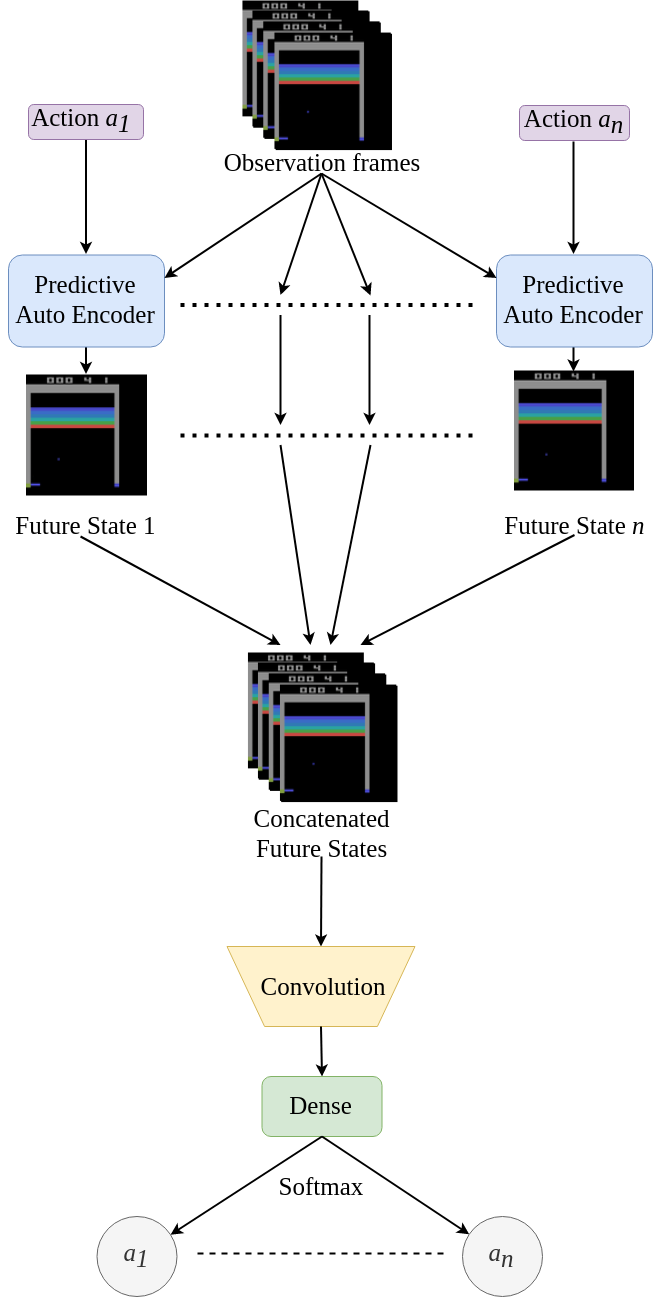

The diagram above was exported from draw.io. Its source (the exported page's mxGraphModel, read from the mxfile embedded in the PNG):
<mxGraphModel dx="3520" dy="1845" grid="1" gridSize="10" guides="1" tooltips="1" connect="1" arrows="1" fold="1" page="1" pageScale="1" pageWidth="850" pageHeight="1100" math="0" shadow="0">
  <root>
    <mxCell id="0" />
    <mxCell id="1" parent="0" />
    <mxCell id="2" style="edgeStyle=orthogonalEdgeStyle;rounded=0;orthogonalLoop=1;jettySize=auto;html=1;exitX=0.5;exitY=1;exitDx=0;exitDy=0;entryX=0.5;entryY=0;entryDx=0;entryDy=0;fontSize=25;strokeWidth=2;fontFamily=Tahoma;" edge="1" source="3" target="20" parent="1">
      <mxGeometry relative="1" as="geometry" />
    </mxCell>
    <mxCell id="3" value="Predictive&lt;br style=&quot;font-size: 25px;&quot;&gt;Auto Encoder" style="rounded=1;whiteSpace=wrap;html=1;fillColor=#dae8fc;fontSize=25;strokeColor=#6c8ebf;fontFamily=Tahoma;" vertex="1" parent="1">
      <mxGeometry x="545" y="878.5" width="156" height="92" as="geometry" />
    </mxCell>
    <mxCell id="4" style="edgeStyle=orthogonalEdgeStyle;rounded=0;orthogonalLoop=1;jettySize=auto;html=1;exitX=0.5;exitY=1;exitDx=0;exitDy=0;entryX=0.5;entryY=0;entryDx=0;entryDy=0;fontSize=25;strokeWidth=2;fontFamily=Tahoma;" edge="1" source="5" target="21" parent="1">
      <mxGeometry relative="1" as="geometry" />
    </mxCell>
    <mxCell id="5" value="Predictive&lt;br style=&quot;font-size: 25px;&quot;&gt;Auto Encoder" style="rounded=1;whiteSpace=wrap;html=1;fillColor=#dae8fc;fontSize=25;strokeColor=#6c8ebf;fontFamily=Tahoma;" vertex="1" parent="1">
      <mxGeometry x="1033" y="878.5" width="156" height="92" as="geometry" />
    </mxCell>
    <mxCell id="6" value="" style="group;fontFamily=Tahoma;fontSize=25;" vertex="1" connectable="0" parent="1">
      <mxGeometry x="701" y="624.5" width="332" height="179" as="geometry" />
    </mxCell>
    <mxCell id="7" value="" style="group;fontFamily=Tahoma;fontSize=25;" vertex="1" connectable="0" parent="6">
      <mxGeometry width="300" height="179" as="geometry" />
    </mxCell>
    <mxCell id="8" value="" style="shape=image;verticalLabelPosition=bottom;labelBackgroundColor=#ffffff;verticalAlign=top;aspect=fixed;imageAspect=0;image=data:image/png,(base64 omitted: 2436 chars);fontSize=25;fontFamily=Tahoma;" vertex="1" parent="7">
      <mxGeometry x="78.45344827586207" width="115.87734241908008" height="115.87734241908008" as="geometry" />
    </mxCell>
    <mxCell id="9" value="" style="shape=image;verticalLabelPosition=bottom;labelBackgroundColor=#ffffff;verticalAlign=top;aspect=fixed;imageAspect=0;image=data:image/png,(base64 omitted: 2436 chars);fontSize=25;fontFamily=Tahoma;" vertex="1" parent="7">
      <mxGeometry x="89.26243621462811" y="10.88064542526204" width="116.33009232051062" height="116.33009232051062" as="geometry" />
    </mxCell>
    <mxCell id="10" value="" style="shape=image;verticalLabelPosition=bottom;labelBackgroundColor=#ffffff;verticalAlign=top;aspect=fixed;imageAspect=0;image=data:image/png,(base64 omitted: 2436 chars);fontSize=25;fontFamily=Tahoma;" vertex="1" parent="7">
      <mxGeometry x="100.46349543837947" y="22.06623122531113" width="116.33009232051062" height="116.33009232051062" as="geometry" />
    </mxCell>
    <mxCell id="11" value="" style="shape=image;verticalLabelPosition=bottom;labelBackgroundColor=#ffffff;verticalAlign=top;aspect=fixed;imageAspect=0;image=data:image/png,(base64 omitted: 2436 chars);fontSize=25;fontFamily=Tahoma;" vertex="1" parent="7">
      <mxGeometry x="111.66455466213083" y="33.251817025360225" width="116.33009232051062" height="116.33009232051062" as="geometry" />
    </mxCell>
    <mxCell id="12" value="&lt;font style=&quot;font-size: 25px;&quot;&gt;Observation frames&lt;br style=&quot;font-size: 25px;&quot;&gt;&lt;/font&gt;" style="text;html=1;strokeColor=none;fillColor=none;align=center;verticalAlign=middle;whiteSpace=wrap;rounded=0;fontSize=25;fontFamily=Tahoma;" vertex="1" parent="6">
      <mxGeometry x="7" y="149.5" width="300" height="23" as="geometry" />
    </mxCell>
    <mxCell id="13" style="edgeStyle=orthogonalEdgeStyle;rounded=0;orthogonalLoop=1;jettySize=auto;html=1;exitX=0.5;exitY=1;exitDx=0;exitDy=0;entryX=0.5;entryY=0;entryDx=0;entryDy=0;fontSize=25;strokeWidth=2;fontFamily=Tahoma;" edge="1" source="14" target="3" parent="1">
      <mxGeometry relative="1" as="geometry" />
    </mxCell>
    <mxCell id="14" value="&lt;font style=&quot;font-size: 25px;&quot;&gt;Action &lt;i style=&quot;font-size: 25px;&quot;&gt;a&lt;sub style=&quot;font-size: 25px;&quot;&gt;1&lt;/sub&gt;&lt;/i&gt;&amp;nbsp;&lt;/font&gt;" style="rounded=1;whiteSpace=wrap;html=1;fillColor=#e1d5e7;strokeColor=#9673a6;fontSize=25;fontFamily=Tahoma;align=center;" vertex="1" parent="1">
      <mxGeometry x="565" y="728" width="115" height="35" as="geometry" />
    </mxCell>
    <mxCell id="15" style="edgeStyle=orthogonalEdgeStyle;rounded=0;orthogonalLoop=1;jettySize=auto;html=1;exitX=0.5;exitY=1;exitDx=0;exitDy=0;entryX=0.5;entryY=0;entryDx=0;entryDy=0;fontSize=25;strokeWidth=2;fontFamily=Tahoma;" edge="1" source="16" target="5" parent="1">
      <mxGeometry relative="1" as="geometry" />
    </mxCell>
    <mxCell id="16" value="&lt;font style=&quot;font-size: 25px;&quot;&gt;Action &lt;i style=&quot;font-size: 25px;&quot;&gt;a&lt;sub style=&quot;font-size: 25px;&quot;&gt;n&lt;/sub&gt;&lt;/i&gt;&lt;/font&gt;" style="rounded=1;whiteSpace=wrap;html=1;fillColor=#e1d5e7;strokeColor=#9673a6;fontSize=25;fontFamily=Tahoma;" vertex="1" parent="1">
      <mxGeometry x="1056" y="729" width="110" height="35" as="geometry" />
    </mxCell>
    <mxCell id="17" value="" style="endArrow=none;html=1;fontSize=25;strokeWidth=4;dashed=1;dashPattern=1 2;fontFamily=Tahoma;" edge="1" parent="1">
      <mxGeometry width="50" height="50" relative="1" as="geometry">
        <mxPoint x="717" y="928.5" as="sourcePoint" />
        <mxPoint x="1017" y="928.5" as="targetPoint" />
      </mxGeometry>
    </mxCell>
    <mxCell id="18" value="" style="endArrow=classic;html=1;fontSize=25;entryX=1;entryY=0.25;entryDx=0;entryDy=0;strokeWidth=2;exitX=0.5;exitY=1;exitDx=0;exitDy=0;fontFamily=Tahoma;" edge="1" source="12" target="3" parent="1">
      <mxGeometry width="50" height="50" relative="1" as="geometry">
        <mxPoint x="757" y="818.5" as="sourcePoint" />
        <mxPoint x="-3" y="988.5" as="targetPoint" />
      </mxGeometry>
    </mxCell>
    <mxCell id="19" value="" style="endArrow=classic;html=1;fontSize=25;entryX=0;entryY=0.25;entryDx=0;entryDy=0;strokeWidth=2;exitX=0.5;exitY=1;exitDx=0;exitDy=0;fontFamily=Tahoma;" edge="1" source="12" target="5" parent="1">
      <mxGeometry width="50" height="50" relative="1" as="geometry">
        <mxPoint x="947" y="818.5" as="sourcePoint" />
        <mxPoint x="-3" y="988.5" as="targetPoint" />
      </mxGeometry>
    </mxCell>
    <mxCell id="20" value="" style="shape=image;verticalLabelPosition=bottom;labelBackgroundColor=#ffffff;verticalAlign=top;aspect=fixed;imageAspect=0;image=data:image/png,(base64 omitted: 2444 chars);fontSize=25;fontFamily=Tahoma;" vertex="1" parent="1">
      <mxGeometry x="563" y="998.5" width="121" height="121" as="geometry" />
    </mxCell>
    <mxCell id="21" value="" style="shape=image;verticalLabelPosition=bottom;labelBackgroundColor=#ffffff;verticalAlign=top;aspect=fixed;imageAspect=0;image=data:image/png,(base64 omitted: 2444 chars);fontSize=25;fontFamily=Tahoma;" vertex="1" parent="1">
      <mxGeometry x="1051" y="994.5" width="120" height="120" as="geometry" />
    </mxCell>
    <mxCell id="22" value="" style="endArrow=none;html=1;fontSize=25;strokeWidth=4;dashed=1;dashPattern=1 2;fontFamily=Tahoma;" edge="1" parent="1">
      <mxGeometry width="50" height="50" relative="1" as="geometry">
        <mxPoint x="717" y="1059" as="sourcePoint" />
        <mxPoint x="1017" y="1059" as="targetPoint" />
      </mxGeometry>
    </mxCell>
    <mxCell id="23" value="Future State 1" style="text;html=1;strokeColor=none;fillColor=none;align=center;verticalAlign=middle;whiteSpace=wrap;rounded=0;fontSize=25;fontFamily=Tahoma;" vertex="1" parent="1">
      <mxGeometry x="537" y="1138.5" width="171" height="20" as="geometry" />
    </mxCell>
    <mxCell id="24" value="Future State &lt;i style=&quot;font-size: 25px;&quot;&gt;n&lt;/i&gt;" style="text;html=1;strokeColor=none;fillColor=none;align=center;verticalAlign=middle;whiteSpace=wrap;rounded=0;fontSize=25;fontFamily=Tahoma;" vertex="1" parent="1">
      <mxGeometry x="1025.5" y="1138.5" width="171" height="20" as="geometry" />
    </mxCell>
    <mxCell id="25" value="" style="endArrow=classic;html=1;strokeWidth=2;fontSize=25;fontFamily=Tahoma;" edge="1" parent="1">
      <mxGeometry width="50" height="50" relative="1" as="geometry">
        <mxPoint x="906" y="938.5" as="sourcePoint" />
        <mxPoint x="906" y="1048.5" as="targetPoint" />
      </mxGeometry>
    </mxCell>
    <mxCell id="26" value="" style="endArrow=classic;html=1;strokeWidth=2;fontSize=25;fontFamily=Tahoma;" edge="1" parent="1">
      <mxGeometry width="50" height="50" relative="1" as="geometry">
        <mxPoint x="817" y="938.5" as="sourcePoint" />
        <mxPoint x="817" y="1048.5" as="targetPoint" />
      </mxGeometry>
    </mxCell>
    <mxCell id="27" value="" style="endArrow=classic;html=1;strokeWidth=2;fontSize=25;exitX=0.5;exitY=1;exitDx=0;exitDy=0;fontFamily=Tahoma;" edge="1" source="12" parent="1">
      <mxGeometry width="50" height="50" relative="1" as="geometry">
        <mxPoint x="906" y="869" as="sourcePoint" />
        <mxPoint x="907" y="919" as="targetPoint" />
      </mxGeometry>
    </mxCell>
    <mxCell id="28" value="" style="endArrow=classic;html=1;strokeWidth=2;fontSize=25;exitX=0.5;exitY=1;exitDx=0;exitDy=0;fontFamily=Tahoma;" edge="1" source="12" parent="1">
      <mxGeometry width="50" height="50" relative="1" as="geometry">
        <mxPoint x="817" y="800" as="sourcePoint" />
        <mxPoint x="817" y="918.5" as="targetPoint" />
      </mxGeometry>
    </mxCell>
    <mxCell id="29" value="" style="endArrow=classic;html=1;strokeWidth=2;fontSize=25;fontFamily=Tahoma;" edge="1" parent="1">
      <mxGeometry width="50" height="50" relative="1" as="geometry">
        <mxPoint x="907" y="1068.5" as="sourcePoint" />
        <mxPoint x="867" y="1268.5" as="targetPoint" />
      </mxGeometry>
    </mxCell>
    <mxCell id="30" value="" style="endArrow=classic;html=1;strokeWidth=2;fontSize=25;fontFamily=Tahoma;" edge="1" parent="1">
      <mxGeometry width="50" height="50" relative="1" as="geometry">
        <mxPoint x="817" y="1068.5" as="sourcePoint" />
        <mxPoint x="847" y="1268.5" as="targetPoint" />
      </mxGeometry>
    </mxCell>
    <mxCell id="31" value="" style="endArrow=classic;html=1;strokeWidth=2;fontSize=25;exitX=0.468;exitY=1.075;exitDx=0;exitDy=0;exitPerimeter=0;fontFamily=Tahoma;" edge="1" source="23" parent="1">
      <mxGeometry width="50" height="50" relative="1" as="geometry">
        <mxPoint x="617" y="1168.5" as="sourcePoint" />
        <mxPoint x="817" y="1268.5" as="targetPoint" />
      </mxGeometry>
    </mxCell>
    <mxCell id="32" value="" style="endArrow=classic;html=1;strokeWidth=2;fontSize=25;exitX=0.5;exitY=1;exitDx=0;exitDy=0;fontFamily=Tahoma;" edge="1" source="24" parent="1">
      <mxGeometry width="50" height="50" relative="1" as="geometry">
        <mxPoint x="1127" y="1168.5" as="sourcePoint" />
        <mxPoint x="897" y="1268.5" as="targetPoint" />
      </mxGeometry>
    </mxCell>
    <mxCell id="33" value="" style="shape=image;verticalLabelPosition=bottom;labelBackgroundColor=#ffffff;verticalAlign=top;aspect=fixed;imageAspect=0;image=data:image/png,(base64 omitted: 2436 chars);fontSize=25;fontFamily=Tahoma;" vertex="1" parent="1">
      <mxGeometry x="789.4534482758621" y="634.5" width="115.87734241908008" height="115.87734241908008" as="geometry" />
    </mxCell>
    <mxCell id="34" value="" style="shape=image;verticalLabelPosition=bottom;labelBackgroundColor=#ffffff;verticalAlign=top;aspect=fixed;imageAspect=0;image=data:image/png,(base64 omitted: 2436 chars);fontSize=25;fontFamily=Tahoma;" vertex="1" parent="1">
      <mxGeometry x="800.2624362146281" y="645.3806454252621" width="116.33009232051062" height="116.33009232051062" as="geometry" />
    </mxCell>
    <mxCell id="35" value="" style="shape=image;verticalLabelPosition=bottom;labelBackgroundColor=#ffffff;verticalAlign=top;aspect=fixed;imageAspect=0;image=data:image/png,(base64 omitted: 2436 chars);fontSize=25;fontFamily=Tahoma;" vertex="1" parent="1">
      <mxGeometry x="811.4634954383795" y="656.5662312253112" width="116.33009232051062" height="116.33009232051062" as="geometry" />
    </mxCell>
    <mxCell id="36" value="" style="shape=image;verticalLabelPosition=bottom;labelBackgroundColor=#ffffff;verticalAlign=top;aspect=fixed;imageAspect=0;image=data:image/png,(base64 omitted: 2436 chars);fontSize=25;fontFamily=Tahoma;" vertex="1" parent="1">
      <mxGeometry x="784.9534482758621" y="1276.5" width="115.87734241908008" height="115.87734241908008" as="geometry" />
    </mxCell>
    <mxCell id="37" value="" style="shape=image;verticalLabelPosition=bottom;labelBackgroundColor=#ffffff;verticalAlign=top;aspect=fixed;imageAspect=0;image=data:image/png,(base64 omitted: 2436 chars);fontSize=25;fontFamily=Tahoma;" vertex="1" parent="1">
      <mxGeometry x="795.7624362146281" y="1287.3806454252622" width="116.33009232051062" height="116.33009232051062" as="geometry" />
    </mxCell>
    <mxCell id="38" value="" style="shape=image;verticalLabelPosition=bottom;labelBackgroundColor=#ffffff;verticalAlign=top;aspect=fixed;imageAspect=0;image=data:image/png,(base64 omitted: 2436 chars);fontSize=25;fontFamily=Tahoma;" vertex="1" parent="1">
      <mxGeometry x="806.9634954383795" y="1298.5662312253112" width="116.33009232051062" height="116.33009232051062" as="geometry" />
    </mxCell>
    <mxCell id="39" value="" style="shape=image;verticalLabelPosition=bottom;labelBackgroundColor=#ffffff;verticalAlign=top;aspect=fixed;imageAspect=0;image=data:image/png,(base64 omitted: 2436 chars);fontSize=25;fontFamily=Tahoma;" vertex="1" parent="1">
      <mxGeometry x="818.1645546621309" y="1309.7518170253602" width="116.33009232051062" height="116.33009232051062" as="geometry" />
    </mxCell>
    <mxCell id="40" value="" style="shape=image;verticalLabelPosition=bottom;labelBackgroundColor=#ffffff;verticalAlign=top;aspect=fixed;imageAspect=0;image=data:image/png,(base64 omitted: 2436 chars);fontSize=25;fontFamily=Tahoma;" vertex="1" parent="1">
      <mxGeometry x="794.9534482758621" y="1286.5" width="115.87734241908008" height="115.87734241908008" as="geometry" />
    </mxCell>
    <mxCell id="41" value="" style="shape=image;verticalLabelPosition=bottom;labelBackgroundColor=#ffffff;verticalAlign=top;aspect=fixed;imageAspect=0;image=data:image/png,(base64 omitted: 2436 chars);fontSize=25;fontFamily=Tahoma;" vertex="1" parent="1">
      <mxGeometry x="805.7624362146281" y="1297.3806454252622" width="116.33009232051062" height="116.33009232051062" as="geometry" />
    </mxCell>
    <mxCell id="42" value="" style="shape=image;verticalLabelPosition=bottom;labelBackgroundColor=#ffffff;verticalAlign=top;aspect=fixed;imageAspect=0;image=data:image/png,(base64 omitted: 2436 chars);fontSize=25;fontFamily=Tahoma;" vertex="1" parent="1">
      <mxGeometry x="816.9634954383795" y="1308.5662312253112" width="116.33009232051062" height="116.33009232051062" as="geometry" />
    </mxCell>
    <mxCell id="43" value="Concatenated Future States" style="text;html=1;strokeColor=none;fillColor=none;align=center;verticalAlign=middle;whiteSpace=wrap;rounded=0;fontSize=25;fontFamily=Tahoma;" vertex="1" parent="1">
      <mxGeometry x="772.5" y="1446.5" width="171" height="20" as="geometry" />
    </mxCell>
    <mxCell id="44" value="" style="endArrow=classic;html=1;strokeWidth=2;fontSize=25;entryX=0.5;entryY=1;entryDx=0;entryDy=0;fontFamily=Tahoma;" edge="1" target="45" parent="1">
      <mxGeometry width="50" height="50" relative="1" as="geometry">
        <mxPoint x="858" y="1480" as="sourcePoint" />
        <mxPoint x="860" y="1580" as="targetPoint" />
      </mxGeometry>
    </mxCell>
    <mxCell id="45" value="" style="shape=trapezoid;perimeter=trapezoidPerimeter;whiteSpace=wrap;html=1;fillColor=#fff2cc;fontSize=25;rotation=180;strokeColor=#d6b656;fontFamily=Tahoma;" vertex="1" parent="1">
      <mxGeometry x="763.5" y="1570" width="188" height="80" as="geometry" />
    </mxCell>
    <mxCell id="46" value="Convolution" style="text;html=1;strokeColor=none;fillColor=none;align=center;verticalAlign=middle;whiteSpace=wrap;rounded=0;fontSize=25;fontFamily=Tahoma;" vertex="1" parent="1">
      <mxGeometry x="839.5" y="1600" width="40" height="20" as="geometry" />
    </mxCell>
    <mxCell id="47" value="" style="endArrow=classic;html=1;strokeWidth=2;fontSize=25;exitX=0.5;exitY=0;exitDx=0;exitDy=0;entryX=0.5;entryY=0;entryDx=0;entryDy=0;fontFamily=Tahoma;" edge="1" source="45" target="48" parent="1">
      <mxGeometry width="50" height="50" relative="1" as="geometry">
        <mxPoint x="40" y="1740" as="sourcePoint" />
        <mxPoint x="860" y="1750" as="targetPoint" />
      </mxGeometry>
    </mxCell>
    <mxCell id="48" value="Dense" style="rounded=1;whiteSpace=wrap;html=1;fillColor=#d5e8d4;fontSize=25;strokeColor=#82b366;fontFamily=Tahoma;" vertex="1" parent="1">
      <mxGeometry x="798.5" y="1700" width="120" height="60" as="geometry" />
    </mxCell>
    <mxCell id="49" value="" style="endArrow=classic;html=1;strokeWidth=2;fontSize=25;exitX=0.5;exitY=1;exitDx=0;exitDy=0;fontFamily=Tahoma;" edge="1" source="48" target="51" parent="1">
      <mxGeometry width="50" height="50" relative="1" as="geometry">
        <mxPoint x="40" y="1830" as="sourcePoint" />
        <mxPoint x="710" y="1830" as="targetPoint" />
      </mxGeometry>
    </mxCell>
    <mxCell id="50" value="" style="endArrow=classic;html=1;strokeWidth=2;fontSize=25;exitX=0.5;exitY=1;exitDx=0;exitDy=0;fontFamily=Tahoma;" edge="1" source="48" target="52" parent="1">
      <mxGeometry width="50" height="50" relative="1" as="geometry">
        <mxPoint x="869.5" y="1770" as="sourcePoint" />
        <mxPoint x="1030" y="1830" as="targetPoint" />
      </mxGeometry>
    </mxCell>
    <mxCell id="51" value="&lt;i style=&quot;font-size: 25px;&quot;&gt;a&lt;sub style=&quot;font-size: 25px;&quot;&gt;1&lt;/sub&gt;&lt;/i&gt;" style="ellipse;whiteSpace=wrap;html=1;aspect=fixed;fillColor=#f5f5f5;strokeColor=#666666;fontColor=#333333;fontSize=25;fontFamily=Tahoma;" vertex="1" parent="1">
      <mxGeometry x="633.5" y="1840" width="80" height="80" as="geometry" />
    </mxCell>
    <mxCell id="52" value="&lt;i style=&quot;font-size: 25px;&quot;&gt;a&lt;sub style=&quot;font-size: 25px;&quot;&gt;n&lt;/sub&gt;&lt;/i&gt;" style="ellipse;whiteSpace=wrap;html=1;aspect=fixed;fillColor=#f5f5f5;strokeColor=#666666;fontColor=#333333;fontSize=25;fontFamily=Tahoma;" vertex="1" parent="1">
      <mxGeometry x="999" y="1840" width="80" height="80" as="geometry" />
    </mxCell>
    <mxCell id="53" value="" style="endArrow=none;dashed=1;html=1;strokeWidth=2;fontSize=25;fontFamily=Tahoma;" edge="1" parent="1">
      <mxGeometry width="50" height="50" relative="1" as="geometry">
        <mxPoint x="980" y="1877.0000000000005" as="sourcePoint" />
        <mxPoint x="730" y="1877.0000000000005" as="targetPoint" />
      </mxGeometry>
    </mxCell>
    <mxCell id="54" value="Softmax&amp;nbsp;" style="text;html=1;strokeColor=none;fillColor=none;align=center;verticalAlign=middle;whiteSpace=wrap;rounded=0;fontSize=25;fontFamily=Tahoma;" vertex="1" parent="1">
      <mxGeometry x="839.5" y="1800" width="40" height="20" as="geometry" />
    </mxCell>
  </root>
</mxGraphModel>